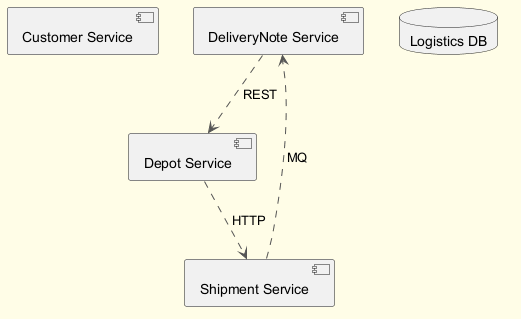

The diagram above was rendered by PlantUML. Its source (embedded in the PNG):
@startuml
skinparam backgroundColor #FFFDE7
skinparam classBackgroundColor #FFF9C4
skinparam classBorderColor #F57F17
skinparam ArrowColor #555555
component "Customer Service" as C_CustomerService
component "DeliveryNote Service" as C_DeliveryNoteService
component "Depot Service" as C_DepotService
component "Shipment Service" as C_ShipmentService
database "Logistics DB" as DB_logistics
C_DepotService ..> C_ShipmentService : HTTP
C_DeliveryNoteService ..> C_DepotService : REST
C_ShipmentService ..> C_DeliveryNoteService : MQ
@enduml